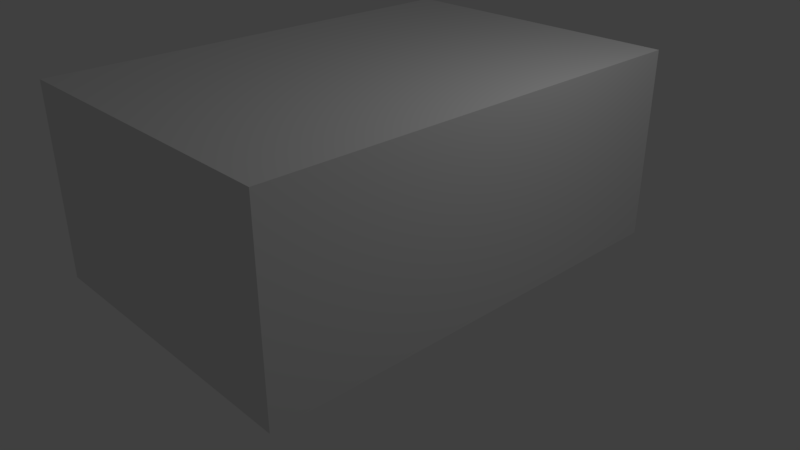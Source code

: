 # Source: Rooftop_base.blend  (saved by Blender 2.78.0; exported with 4.5.12 LTS)
import bpy
from mathutils import Matrix  # noqa: F401  (used for matrix-valued properties, if any)

bpy.ops.wm.read_factory_settings(use_empty=True)
scene = bpy.context.scene
scene.name = 'Scene'

# ---- collections
col_collection_1 = bpy.data.collections.new('Collection 1'); scene.collection.children.link(col_collection_1)

# ---- world
world_world = bpy.data.worlds.new('World'); scene.world = world_world
world_world.color = (0.05088, 0.05088, 0.05088)
world_world.use_sun_shadow = False
world_world.sun_shadow_jitter_overblur = 0.0
world_world.cycles.sampling_method = 'MANUAL'

# ---- cameras
cam_camera = bpy.data.cameras.new('Camera')
cam_camera.clip_end = 100.0
cam_camera.lens = 35.0
cam_camera.sensor_width = 32.0
cam_camera.sensor_height = 18.0
cam_camera.ortho_scale = 7.314
cam_camera.dof.focus_distance = 0.0
cam_camera.dof.aperture_fstop = 128.0

# ---- lights
light_lamp = bpy.data.lights.new('Lamp', 'POINT')
light_lamp.transmission_factor = 0.0
light_lamp.cutoff_distance = 30.0
light_lamp.energy = 100.0
light_lamp.shadow_buffer_clip_start = 1.001
light_lamp.shadow_soft_size = 0.1
light_lamp.shadow_maximum_resolution = 0.006
light_lamp.use_absolute_resolution = True

# ---- meshes
me_cube_002 = bpy.data.meshes.new('Cube.002')
me_cube_002.from_pydata([(-1.0, -1.0, -1.0), (-1.0, -1.0, 1.0), (-1.0, 1.0, -1.0), (-1.0, 1.0, 1.0), (1.0, -1.0, -1.0), (1.0, -1.0, 1.0), (1.0, 1.0, -1.0), (1.0, 1.0, 1.0), (-1.0, 0.0, -1.0), (-1.0, 0.0, 1.0), (1.0, 0.0, -1.0), (1.0, 0.0, 1.0), (-1.0, -0.968, -1.0), (1.0, -0.968, 1.0), (-1.0, -0.968, 1.0), (1.0, -0.968, -1.0), (-1.0, -0.03032, 1.0), (1.0, -0.03032, -1.0), (-1.0, -0.03032, -1.0), (1.0, -0.03032, 1.0), (0.9517, -1.0, 1.0), (0.9517, -1.0, -1.0), (-0.9466, -1.0, 1.0), (-0.9466, -1.0, -1.0), (-1.0, -1.0, 0.9272), (-1.0, 1.0, 0.9272), (1.0, 1.0, 0.9272), (1.0, -1.0, 0.9272), (1.0, 0.0, 0.9272), (-1.0, 0.0, 0.9272), (-1.0, -0.968, 0.9272), (1.0, -0.968, 0.9272), (1.0, -0.03032, 0.9272), (-1.0, -0.03032, 0.9272), (0.9517, -1.0, 0.9272), (-0.9466, -1.0, 0.9272), (-0.9466, -1.0, -1.0), (0.9517, -1.0, -1.0), (0.9517, -1.0, 0.9272), (-0.9466, -1.0, 0.9272), (-0.9466, -1.0, -1.0), (0.9517, -1.0, -1.0), (0.9517, -1.0, 0.9272), (-0.9466, -1.0, 0.9272)], [], [(29, 9, 3, 25), (25, 3, 7, 26), (31, 13, 5, 27), (27, 5, 20, 34), (12, 15, 4, 21, 23, 0), (13, 14, 1, 22, 20, 5), (7, 3, 9, 11), (2, 6, 10, 8), (26, 7, 11, 28), (33, 16, 9, 29), (24, 1, 14, 30), (19, 16, 14, 13), (18, 17, 15, 12), (32, 19, 13, 31), (28, 11, 19, 32), (8, 10, 17, 18), (11, 9, 16, 19), (30, 14, 16, 33), (23, 35, 24, 0), (34, 20, 22, 35), (35, 22, 1, 24), (35, 23, 36, 39), (12, 30, 33, 18), (10, 28, 32, 17), (17, 32, 31, 15), (0, 24, 30, 12), (18, 33, 29, 8), (6, 26, 28, 10), (4, 27, 34, 21), (15, 31, 27, 4), (2, 25, 26, 6), (8, 29, 25, 2), (23, 21, 37, 36), (34, 35, 39, 38), (21, 34, 38, 37), (41, 42, 43, 40)])
me_cube_002.use_remesh_preserve_volume = False
me_cube_002.use_remesh_preserve_attributes = False
me_cube_002.use_mirror_vertex_groups = False
me_cube_002.update()
me_cube_001 = bpy.data.meshes.new('Cube.001')
me_cube_001.from_pydata([(-1.0, -1.0, 0.0), (-1.0, -1.0, 7.0), (-1.0, 1.0, 0.0), (-1.0, 1.0, 7.0), (1.0, -1.0, 0.0), (1.0, -1.0, 7.0), (1.0, 1.0, 0.0), (1.0, 1.0, 7.0)], [], [(0, 1, 3, 2), (2, 3, 7, 6), (6, 7, 5, 4), (4, 5, 1, 0), (2, 6, 4, 0), (7, 3, 1, 5)])
me_cube_001.use_remesh_preserve_volume = False
me_cube_001.use_remesh_preserve_attributes = False
me_cube_001.use_mirror_vertex_groups = False
me_cube_001.update()

# ---- objects
ob_cube_002 = bpy.data.objects.new('Cube.002', me_cube_002)
ob_cube_001 = bpy.data.objects.new('Cube.001', me_cube_001)
ob_lamp = bpy.data.objects.new('Lamp', light_lamp)
ob_camera = bpy.data.objects.new('Camera', cam_camera)

# ---- transforms, parenting, visibility, modifiers, constraints
ob_cube_002.location = (0.0, 0.0, 1.25)
ob_cube_002.scale = (2.0, 3.0, 1.25)
ob_cube_002.lineart.crease_threshold = 0.0
ob_cube_001.location = (0.0, 4.341, 0.0)
ob_cube_001.scale = (0.25, 0.25, 0.25)
ob_cube_001.lineart.crease_threshold = 0.0
ob_lamp.location = (4.076, 1.005, 5.904)
ob_lamp.rotation_euler = (0.6503, 0.05522, 1.866)
ob_lamp.lock_rotations_4d = False
ob_lamp.empty_display_type = 'ARROWS'
ob_lamp.color = (0.0, 0.0, 0.0, 0.0)
ob_lamp.lineart.crease_threshold = 0.0
ob_camera.location = (7.481, -6.508, 5.344)
ob_camera.rotation_euler = (1.109, 0.0, 0.8149)
ob_camera.lock_rotations_4d = False
ob_camera.empty_display_type = 'ARROWS'
ob_camera.color = (0.0, 0.0, 0.0, 0.0)
ob_camera.display_type = 'WIRE'
ob_camera.lineart.crease_threshold = 0.0

# ---- collection membership
col_collection_1.objects.link(ob_cube_002)
col_collection_1.objects.link(ob_cube_001)
col_collection_1.objects.link(ob_lamp)
col_collection_1.objects.link(ob_camera)

# ---- scene / render settings (as saved in the file)
scene.camera = ob_camera
scene.frame_start = 1; scene.frame_end = 250; scene.frame_set(1)
scene.render.engine = 'BLENDER_EEVEE_NEXT'
scene.render.resolution_percentage = 50
scene.render.dither_intensity = 0.0
scene.cycles.use_denoising = False
scene.cycles.samples = 128
scene.cycles.sampling_pattern = 'TABULATED_SOBOL'
scene.cycles.light_sampling_threshold = 0.0
scene.cycles.use_adaptive_sampling = False
scene.cycles.use_light_tree = False
scene.cycles.blur_glossy = 0.0
scene.cycles.sample_clamp_indirect = 0.0
scene.view_settings.view_transform = 'Standard'
bpy.context.view_layer.update()

